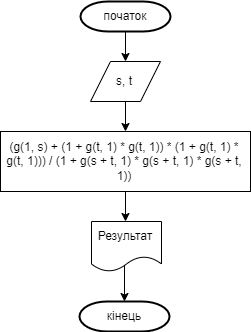

The diagram above was exported from draw.io. Its source (the exported page's mxGraphModel, read from the mxfile embedded in the PNG):
<mxGraphModel dx="1050" dy="638" grid="1" gridSize="10" guides="1" tooltips="1" connect="1" arrows="1" fold="1" page="1" pageScale="1" pageWidth="827" pageHeight="1169" math="0" shadow="0">
  <root>
    <mxCell id="WIyWlLk6GJQsqaUBKTNV-0" />
    <mxCell id="WIyWlLk6GJQsqaUBKTNV-1" parent="WIyWlLk6GJQsqaUBKTNV-0" />
    <mxCell id="s01UQe_8-lCWQOqlGUb--0" value="" style="strokeWidth=2;html=1;shape=mxgraph.flowchart.terminator;whiteSpace=wrap;rounded=1;" parent="WIyWlLk6GJQsqaUBKTNV-1" vertex="1">
      <mxGeometry x="369" y="30" width="90" height="30" as="geometry" />
    </mxCell>
    <mxCell id="r8B-phOgKGgq9BhPBooQ-2" style="edgeStyle=orthogonalEdgeStyle;rounded=0;orthogonalLoop=1;jettySize=auto;html=1;entryX=0.5;entryY=0;entryDx=0;entryDy=0;" parent="WIyWlLk6GJQsqaUBKTNV-1" source="sTuavB5TXnjjP-7MNM6C-0" target="r8B-phOgKGgq9BhPBooQ-0" edge="1">
      <mxGeometry relative="1" as="geometry" />
    </mxCell>
    <mxCell id="sTuavB5TXnjjP-7MNM6C-0" value="початок" style="text;html=1;align=center;verticalAlign=middle;whiteSpace=wrap;rounded=0;" parent="WIyWlLk6GJQsqaUBKTNV-1" vertex="1">
      <mxGeometry x="384" y="30" width="60" height="30" as="geometry" />
    </mxCell>
    <mxCell id="r8B-phOgKGgq9BhPBooQ-5" style="edgeStyle=orthogonalEdgeStyle;rounded=0;orthogonalLoop=1;jettySize=auto;html=1;entryX=0.5;entryY=0;entryDx=0;entryDy=0;" parent="WIyWlLk6GJQsqaUBKTNV-1" source="r8B-phOgKGgq9BhPBooQ-0" target="r8B-phOgKGgq9BhPBooQ-3" edge="1">
      <mxGeometry relative="1" as="geometry" />
    </mxCell>
    <mxCell id="r8B-phOgKGgq9BhPBooQ-0" value="" style="shape=parallelogram;perimeter=parallelogramPerimeter;whiteSpace=wrap;html=1;fixedSize=1;" parent="WIyWlLk6GJQsqaUBKTNV-1" vertex="1">
      <mxGeometry x="379" y="90" width="70" height="40" as="geometry" />
    </mxCell>
    <mxCell id="r8B-phOgKGgq9BhPBooQ-1" value="s, t" style="text;html=1;align=center;verticalAlign=middle;whiteSpace=wrap;rounded=0;" parent="WIyWlLk6GJQsqaUBKTNV-1" vertex="1">
      <mxGeometry x="383" y="95" width="60" height="30" as="geometry" />
    </mxCell>
    <mxCell id="r8B-phOgKGgq9BhPBooQ-8" style="edgeStyle=orthogonalEdgeStyle;rounded=0;orthogonalLoop=1;jettySize=auto;html=1;entryX=0.5;entryY=0;entryDx=0;entryDy=0;" parent="WIyWlLk6GJQsqaUBKTNV-1" source="r8B-phOgKGgq9BhPBooQ-3" target="r8B-phOgKGgq9BhPBooQ-7" edge="1">
      <mxGeometry relative="1" as="geometry" />
    </mxCell>
    <mxCell id="r8B-phOgKGgq9BhPBooQ-3" value="" style="rounded=0;whiteSpace=wrap;html=1;" parent="WIyWlLk6GJQsqaUBKTNV-1" vertex="1">
      <mxGeometry x="289" y="160" width="250" height="60" as="geometry" />
    </mxCell>
    <mxCell id="r8B-phOgKGgq9BhPBooQ-4" value="(g(1, s) + (1 + g(t, 1) * g(t, 1)) * (1 + g(t, 1) * g(t, 1))) / (1 + g(s + t, 1) * g(s + t, 1) * g(s + t, 1))" style="text;html=1;align=center;verticalAlign=middle;whiteSpace=wrap;rounded=0;" parent="WIyWlLk6GJQsqaUBKTNV-1" vertex="1">
      <mxGeometry x="293" y="175" width="240" height="30" as="geometry" />
    </mxCell>
    <mxCell id="uHleH-6BFC7_Jfdwr2RW-5" style="edgeStyle=orthogonalEdgeStyle;rounded=0;orthogonalLoop=1;jettySize=auto;html=1;entryX=0.5;entryY=0;entryDx=0;entryDy=0;exitX=0.509;exitY=0.805;exitDx=0;exitDy=0;exitPerimeter=0;" edge="1" parent="WIyWlLk6GJQsqaUBKTNV-1" source="r8B-phOgKGgq9BhPBooQ-6" target="uHleH-6BFC7_Jfdwr2RW-4">
      <mxGeometry relative="1" as="geometry" />
    </mxCell>
    <mxCell id="r8B-phOgKGgq9BhPBooQ-6" value="" style="shape=document;whiteSpace=wrap;html=1;boundedLbl=1;" parent="WIyWlLk6GJQsqaUBKTNV-1" vertex="1">
      <mxGeometry x="380" y="250" width="70" height="50" as="geometry" />
    </mxCell>
    <mxCell id="r8B-phOgKGgq9BhPBooQ-7" value="Результат" style="text;html=1;align=center;verticalAlign=middle;whiteSpace=wrap;rounded=0;" parent="WIyWlLk6GJQsqaUBKTNV-1" vertex="1">
      <mxGeometry x="384" y="250" width="60" height="30" as="geometry" />
    </mxCell>
    <mxCell id="uHleH-6BFC7_Jfdwr2RW-3" value="" style="strokeWidth=2;html=1;shape=mxgraph.flowchart.terminator;whiteSpace=wrap;rounded=1;" vertex="1" parent="WIyWlLk6GJQsqaUBKTNV-1">
      <mxGeometry x="368" y="330" width="90" height="30" as="geometry" />
    </mxCell>
    <mxCell id="uHleH-6BFC7_Jfdwr2RW-4" value="кінець" style="text;html=1;align=center;verticalAlign=middle;whiteSpace=wrap;rounded=0;" vertex="1" parent="WIyWlLk6GJQsqaUBKTNV-1">
      <mxGeometry x="383" y="330" width="60" height="30" as="geometry" />
    </mxCell>
  </root>
</mxGraphModel>